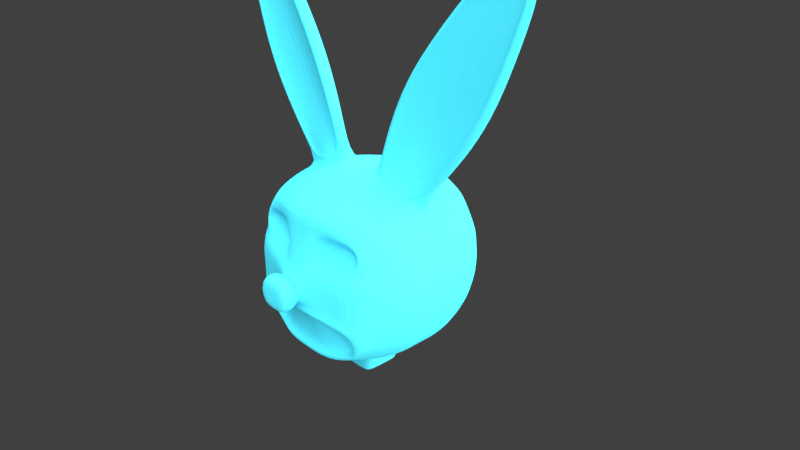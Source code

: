 # Source: cartoon_mirror.blend  (saved by Blender 2.79.0; exported with 4.5.12 LTS)
import bpy
from mathutils import Matrix  # noqa: F401  (used for matrix-valued properties, if any)

bpy.ops.wm.read_factory_settings(use_empty=True)
scene = bpy.context.scene
scene.name = 'Scene'

# ---- collections
col_collection_1 = bpy.data.collections.new('Collection 1'); scene.collection.children.link(col_collection_1)

# ---- materials (node trees are filled in below, after node groups)
mat_bunny = bpy.data.materials.new('Bunny')
mat_bunny.alpha_threshold = 0.0
mat_bunny.diffuse_color = (0.05733, 0.615, 1.0, 1.0)
mat_bunny.roughness = 0.5
mat_bunny.line_color = (0.0, 0.0, 0.0, 1.0)

# ---- material node trees

# ---- world
world_world = bpy.data.worlds.new('World'); scene.world = world_world
world_world.color = (0.05088, 0.05088, 0.05088)
world_world.use_sun_shadow = False
world_world.sun_shadow_jitter_overblur = 0.0
world_world.cycles.sampling_method = 'MANUAL'

# ---- cameras
cam_camera = bpy.data.cameras.new('Camera')
cam_camera.clip_end = 100.0
cam_camera.lens = 35.0
cam_camera.sensor_width = 32.0
cam_camera.sensor_height = 18.0
cam_camera.ortho_scale = 7.314
cam_camera.dof.focus_distance = 0.0

# ---- lights
light_lamp = bpy.data.lights.new('Lamp', 'SUN')
light_lamp.color = (1.0, 0.9656, 0.7231)
light_lamp.transmission_factor = 0.0
light_lamp.cutoff_distance = 30.0
light_lamp.angle = 3.122
light_lamp.shadow_buffer_clip_start = 1.001
light_lamp.shadow_soft_size = 100.0
light_lamp.shadow_cascade_max_distance = 1000.0

# ---- meshes
me_cube = bpy.data.meshes.new('Cube')
me_cube.from_pydata([(0.9142, 0.9142, -0.6667), (0.7313, -0.8433, -0.7313), (0.1742, -1.477, 0.2234), (0.1742, -1.477, -0.2234), (0.8635, 0.8635, 0.8635), (0.8908, -0.7185, 0.8769), (0.0, -1.477, -0.2234), (0.0, -1.477, 0.2234), (1.087, 0.3622, -0.7815), (1.087, -0.3622, -0.7815), (0.1742, -1.362, -0.2234), (0.1742, -1.362, 0.2234), (0.941, 0.3333, 1.0), (0.941, -0.3333, 1.0), (0.0, -1.362, -0.2234), (0.0, -1.362, 0.2234), (0.3333, 1.0, -1.0), (0.0, -1.288, 0.16), (0.328, -1.051, -0.9401), (0.0, -1.288, -0.16), (0.2025, 1.003, 1.02), (0.1454, -1.288, -0.16), (0.3333, -1.067, 1.0), (0.1454, -1.288, 0.16), (0.0, 1.061, 0.8467), (0.2716, 0.302, 1.194), (0.0, -1.061, 0.7813), (0.2804, -0.4078, 1.253), (0.2476, 0.2593, -1.635), (1.097, -0.3658, 0.7546), (0.2149, -0.2593, -1.635), (1.097, 0.3658, 0.7546), (1.0, 1.0, -0.3333), (1.015, 1.0, 0.234), (0.8055, -0.9284, -0.462), (1.003, -1.003, 0.234), (0.3213, -0.9476, 0.6274), (0.3536, 1.061, 0.8467), (0.7315, -0.8389, 0.5905), (0.9204, 0.9204, 0.6425), (0.0, -1.169, 0.2594), (0.0, 1.206, 0.4809), (0.2771, -0.98, 0.4365), (1.206, -0.402, 0.4809), (1.249, 0.4112, 0.2887), (1.234, 0.4112, -0.4112), (1.249, -0.4112, 0.2887), (1.234, -0.4112, -0.4112), (0.4112, 1.234, -0.4112), (0.4112, 1.234, 0.4112), (1.206, 0.402, 0.4809), (0.402, 1.206, 0.4809), (0.1454, -1.234, 0.16), (0.1454, -1.234, -0.16), (0.7535, -0.8586, 0.515), (0.9839, 0.9839, 0.3961), (1.788e-07, 1.0, -1.0), (0.0, -1.051, -0.9399), (2.384e-07, 1.0, 1.0), (0.0, -1.067, 1.0), (0.0, 0.3158, 1.185), (-2.682e-07, -0.4112, 1.234), (0.0, 0.3703, -1.272), (0.0, -0.3703, -1.272), (0.0, -1.251, -0.2201), (0.0, -1.234, 0.16), (2.98e-07, 1.234, 0.4112), (2.682e-07, 1.234, -0.4112), (0.1493, -1.538, 0.1596), (0.0, -1.538, 0.1596), (0.1493, -1.538, -0.1596), (0.0, -1.538, -0.1596), (0.0, -1.538, -5.96e-08), (0.2643, -1.477, -4.47e-08), (0.2355, -1.288, -1.49e-08), (1.051, 1.0, 0.0), (1.011, -1.01, 0.0), (0.2394, -1.538, -5.96e-08), (0.2643, -1.362, -2.98e-08), (1.285, 0.4112, 0.0), (1.285, -0.4112, 0.0), (0.4112, 1.234, 0.0), (0.1762, -1.234, 0.0), (2.831e-07, 1.234, 0.0), (0.2082, -1.061, 0.7813), (0.09141, -1.169, 0.2594), (0.864, -0.9212, 0.7564), (0.928, -0.9473, 0.3961), (0.2391, -1.03, 0.7391), (0.1422, -1.118, 0.3079), (0.8126, -0.8827, 0.6885), (0.8802, -0.9231, 0.4286), (0.2809, -0.9887, 0.6823), (0.2108, -1.048, 0.3733), (0.7714, -0.8611, 0.6387), (0.8158, -0.891, 0.4725), (0.9142, -0.9142, -0.6667), (0.3333, -1.0, -1.0), (1.0, -1.0, -0.3333), (0.1377, -1.253, -0.2208), (-5.96e-08, -1.0, -1.0), (0.0, -1.234, -0.16), (0.814, -0.9231, -0.814), (0.3232, -1.072, -0.8855), (0.9272, -1.04, -0.3815), (0.1306, -1.244, -0.2762), (0.0, -1.07, -0.8851), (0.0, -1.24, -0.275), (0.7689, -0.9508, -0.7689), (0.3192, -0.958, -0.84), (0.8608, -1.05, -0.4254), (0.1248, -1.106, -0.3224), (0.0, -0.9558, -0.8394), (0.0, -1.1, -0.3206), (1.087, 0.1207, -0.7815), (1.087, -0.1207, -0.7815), (0.941, 0.05968, 1.0), (0.9214, -0.09248, 1.104), (1.097, 0.1219, 0.7546), (1.097, -0.1219, 0.7546), (0.3703, -0.1371, -1.272), (0.3703, 0.1371, -1.272), (0.2753, 0.006784, 1.219), (0.386, -0.1382, 1.291), (1.234, 0.1371, -0.4112), (1.234, -0.1371, -0.4112), (1.249, 0.1371, 0.2887), (1.249, -0.1371, 0.2887), (1.206, 0.134, 0.4809), (1.206, -0.134, 0.4809), (-8.941e-08, 0.07344, 1.201), (-1.788e-07, -0.1689, 1.217), (0.0, -0.1507, -1.635), (0.0, 0.1507, -1.635), (1.285, 0.1371, 0.0), (1.285, -0.1371, 0.0), (0.5939, 0.3202, 1.119), (0.5982, -0.368, 1.148), (0.5984, 0.9318, -0.9318), (0.5984, -0.9318, -0.9318), (0.5206, 0.936, 0.9631), (0.5796, -0.9505, 0.9494), (0.7056, 0.3723, -1.117), (0.7056, -0.3723, -1.117), (0.5257, -0.9799, 0.7533), (0.5727, -1.117, -0.2467), (0.5727, -1.117, 0.2467), (0.7056, 1.117, 0.3723), (0.7056, 1.117, -0.3723), (0.6929, 1.095, 0.4385), (0.5097, -1.058, 0.3277), (0.6263, 0.9799, 0.7861), (0.7056, 1.117, 0.0), (0.5727, -1.117, 0.0), (0.5259, -0.9563, 0.7138), (0.5112, -1.02, 0.3682), (0.5262, -0.9249, 0.6605), (0.5133, -0.9697, 0.4229), (0.5264, -0.8932, 0.6089), (0.5153, -0.9193, 0.4757), (0.571, -0.9872, -0.8771), (0.5324, -1.147, -0.3011), (0.5461, -1.011, -0.8272), (0.4957, -1.147, -0.3508), (0.5252, -0.9006, -0.7857), (0.4651, -1.017, -0.3922), (0.5949, 0.16, 1.126), (0.6276, -0.2121, 1.225), (0.7056, 0.1241, -1.117), (0.7056, -0.1241, -1.117), (2.38, 0.1368, 4.044), (2.295, 0.05323, 3.985), (2.145, 0.1181, 4.121), (2.163, 0.03433, 4.033), (2.258, 0.1722, 4.088), (2.23, 0.02023, 4.012), (0.9176, 0.09125, 2.759), (1.418, 0.3311, 2.613), (1.885, -0.04598, 2.452), (0.9918, -0.123, 2.729), (1.96, 0.1741, 2.416), (1.465, 0.1113, 3.46), (2.16, 0.0006671, 3.233), (1.533, -0.05692, 3.42), (2.239, 0.1728, 3.206), (1.836, 0.2893, 3.352), (1.117, 0.3025, 2.073), (0.6247, 0.06641, 2.217), (1.582, -0.06923, 1.927), (0.7048, -0.1428, 2.197), (1.651, 0.1479, 1.88), (0.8556, 0.2401, 1.6), (0.4342, 0.03815, 1.723), (1.248, -0.08321, 1.486), (0.5168, -0.1438, 1.707), (1.312, 0.1079, 1.434), (1.764, 0.1187, 3.803), (2.27, 0.02505, 3.627), (1.826, -0.01937, 3.755), (2.351, 0.1653, 3.61), (2.046, 0.2536, 3.721), (0.5972, -0.2077, 1.141), (0.941, -0.05968, 1.0), (0.2767, -0.1125, 1.229), (2.259, 0.04241, 4.094), (2.38, 0.09466, 4.044), (2.146, 0.076, 4.125), (2.351, 0.06013, 3.61), (1.766, 0.01355, 3.812), (1.651, -0.03603, 1.88), (1.96, -0.01284, 2.416), (0.627, -0.1175, 2.232), (0.9199, -0.09563, 2.774), (2.239, 0.03399, 3.206), (1.466, -0.02746, 3.472), (1.312, -0.04949, 1.434), (0.4361, -0.1192, 1.736), (0.8587, 0.01912, 1.621), (0.6276, -0.1646, 1.225), (1.839, 0.0842, 3.37), (1.422, 0.09516, 2.637), (0.9918, -0.06631, 2.729), (1.885, 0.01071, 2.452), (2.048, 0.08812, 3.735), (1.533, -0.0002309, 3.42), (2.16, 0.05736, 3.233), (1.121, 0.08323, 2.098), (1.582, -0.01254, 1.927), (0.7048, -0.08607, 2.197), (0.5168, -0.08709, 1.707), (1.248, -0.02652, 1.486), (2.23, 0.06769, 4.012), (1.826, 0.03732, 3.755), (2.27, 0.08174, 3.627), (0.9214, -0.03579, 1.104), (0.386, -0.08149, 1.291), (2.295, 0.1099, 3.985), (2.163, 0.09102, 4.033), (0.4112, 0.1371, -1.214), (0.4112, 0.4112, -1.214), (0.0, 0.4112, -1.214), (0.3784, -0.4112, -1.214), (0.0, -0.4112, -1.214), (0.4112, -0.1371, -1.214), (0.3248, 0.1371, -1.374), (0.3703, 0.3703, -1.272), (0.0, 0.3248, -1.374), (0.3375, -0.3703, -1.272), (0.0, -0.3248, -1.374), (0.3248, -0.1371, -1.374), (0.2786, 0.1371, -1.48), (0.3248, 0.3248, -1.374), (0.0, 0.2786, -1.48), (0.292, -0.3248, -1.374), (0.0, -0.2786, -1.48), (0.2786, -0.1371, -1.48), (0.2476, 0.1507, -1.635), (0.2786, 0.2786, -1.48), (0.0, 0.2593, -1.635), (0.2458, -0.2786, -1.48), (0.0, -0.2593, -1.635), (0.2476, -0.1507, -1.635)], [], [(147, 152, 81, 49), (2, 7, 69, 68), (29, 13, 5, 86), (6, 3, 70, 71), (11, 15, 7, 2), (32, 75, 79, 45), (49, 81, 83, 66), (23, 17, 15, 11), (39, 4, 12, 31), (119, 202, 13, 29), (78, 11, 2, 73), (14, 10, 3, 6), (70, 77, 72, 71), (73, 2, 68, 77), (169, 143, 241, 243), (85, 84, 26, 40), (138, 142, 239, 16), (52, 65, 17, 23), (201, 203, 27, 137), (140, 151, 37, 20), (140, 20, 25, 136), (129, 119, 29, 43), (148, 138, 16, 48), (82, 52, 23, 74), (144, 141, 22, 84), (20, 37, 24, 58), (137, 27, 22, 141), (159, 158, 36, 42), (143, 139, 97, 241), (74, 23, 11, 78), (43, 29, 86, 87), (52, 85, 40, 65), (164, 165, 111, 109), (153, 146, 52, 82), (55, 39, 31, 50), (37, 51, 41, 24), (149, 147, 49, 51), (152, 148, 48, 81), (115, 125, 47, 9), (135, 127, 46, 80), (0, 32, 45, 8), (75, 33, 44, 79), (19, 21, 10, 14), (151, 149, 51, 37), (125, 135, 80, 47), (33, 55, 50, 44), (77, 68, 69, 72), (146, 150, 85, 52), (47, 80, 76, 98), (127, 129, 43, 46), (145, 153, 82, 53), (46, 43, 87, 35), (9, 47, 98, 96), (80, 46, 35, 76), (81, 48, 67, 83), (51, 49, 66, 41), (101, 53, 21, 19), (109, 111, 113, 112), (241, 97, 100, 242), (27, 61, 59, 22), (84, 22, 59, 26), (48, 16, 56, 67), (20, 58, 60, 25), (203, 131, 61, 27), (16, 239, 240, 56), (261, 30, 260, 132), (21, 74, 78, 10), (53, 82, 74, 21), (3, 73, 77, 70), (10, 78, 73, 3), (89, 88, 84, 85), (154, 90, 86, 144), (155, 89, 85, 150), (90, 91, 87, 86), (93, 92, 88, 89), (156, 94, 90, 154), (157, 93, 89, 155), (94, 95, 91, 90), (42, 36, 92, 93), (158, 38, 94, 156), (159, 42, 93, 157), (38, 54, 95, 94), (160, 18, 97, 139), (104, 102, 96, 98), (161, 104, 98, 145), (18, 57, 100, 97), (64, 99, 53, 101), (162, 103, 18, 160), (110, 108, 102, 104), (163, 110, 104, 161), (103, 106, 57, 18), (107, 105, 99, 64), (164, 109, 103, 162), (34, 1, 108, 110), (165, 34, 110, 163), (109, 112, 106, 103), (113, 111, 105, 107), (28, 256, 133, 258), (256, 261, 132, 133), (25, 60, 130, 122), (122, 130, 131, 203), (44, 50, 128, 126), (126, 128, 129, 127), (45, 79, 134, 124), (124, 134, 135, 125), (79, 44, 126, 134), (134, 126, 127, 135), (8, 45, 124, 114), (114, 124, 125, 115), (50, 31, 118, 128), (128, 118, 119, 129), (136, 25, 122, 166), (182, 197, 233, 225), (142, 168, 238, 239), (168, 169, 243, 238), (31, 12, 116, 118), (118, 116, 202, 119), (114, 115, 169, 168), (8, 114, 168, 142), (200, 196, 172, 174), (12, 136, 166, 116), (111, 165, 163, 105), (1, 164, 162, 108), (105, 163, 161, 99), (108, 162, 160, 102), (99, 161, 145, 53), (102, 160, 139, 96), (54, 159, 157, 95), (36, 158, 156, 92), (95, 157, 155, 91), (92, 156, 154, 88), (91, 155, 150, 87), (88, 154, 144, 84), (98, 76, 153, 145), (35, 87, 150, 146), (39, 55, 149, 151), (75, 32, 148, 152), (55, 33, 147, 149), (76, 35, 146, 153), (1, 34, 165, 164), (9, 96, 139, 143), (54, 38, 158, 159), (13, 137, 141, 5), (86, 5, 141, 144), (32, 0, 138, 148), (4, 140, 136, 12), (4, 39, 151, 140), (202, 201, 137, 13), (0, 8, 142, 138), (115, 9, 143, 169), (33, 75, 152, 147), (174, 172, 206, 204), (170, 174, 204, 205), (196, 208, 206, 172), (188, 178, 222, 227), (207, 199, 170, 205), (199, 200, 174, 170), (190, 186, 177, 180), (209, 190, 180, 210), (194, 123, 235, 229), (187, 211, 212, 176), (186, 187, 176, 177), (173, 198, 232, 237), (180, 177, 185, 184), (210, 180, 184, 213), (117, 193, 230, 234), (176, 212, 214, 181), (177, 176, 181, 185), (197, 171, 236, 233), (189, 194, 229, 228), (191, 192, 187, 186), (192, 216, 211, 187), (175, 173, 237, 231), (215, 195, 190, 209), (195, 191, 186, 190), (116, 166, 191, 195), (202, 116, 195, 215), (193, 188, 227, 230), (122, 203, 216, 192), (166, 122, 192, 191), (171, 175, 231, 236), (184, 185, 200, 199), (213, 184, 199, 207), (183, 179, 221, 224), (181, 214, 208, 196), (185, 181, 196, 200), (123, 167, 218, 235), (117, 167, 201, 202), (167, 123, 203, 201), (175, 171, 205, 204), (173, 175, 204, 206), (171, 197, 207, 205), (198, 173, 206, 208), (178, 188, 209, 210), (189, 179, 212, 211), (182, 178, 210, 213), (179, 183, 214, 212), (188, 193, 215, 209), (194, 189, 211, 216), (193, 117, 202, 215), (123, 194, 216, 203), (197, 182, 213, 207), (183, 198, 208, 214), (223, 233, 236, 231), (232, 223, 231, 237), (228, 226, 220, 221), (226, 227, 222, 220), (221, 220, 219, 224), (220, 222, 225, 219), (217, 230, 227, 226), (229, 217, 226, 228), (235, 218, 217, 229), (218, 234, 230, 217), (224, 219, 223, 232), (219, 225, 233, 223), (179, 189, 228, 221), (167, 117, 234, 218), (198, 183, 224, 232), (178, 182, 225, 222), (121, 245, 239, 238), (245, 62, 240, 239), (63, 247, 241, 242), (247, 120, 243, 241), (120, 121, 238, 243), (244, 251, 245, 121), (251, 246, 62, 245), (248, 253, 247, 63), (253, 249, 120, 247), (249, 244, 121, 120), (250, 257, 251, 244), (257, 252, 246, 251), (254, 259, 253, 248), (259, 255, 249, 253), (255, 250, 244, 249), (256, 28, 257, 250), (28, 258, 252, 257), (260, 30, 259, 254), (30, 261, 255, 259), (261, 256, 250, 255)])
me_cube.materials.append(mat_bunny)
me_cube.use_remesh_preserve_volume = False
me_cube.use_remesh_preserve_attributes = False
me_cube.use_mirror_vertex_groups = False
me_cube.update()

# ---- objects
ob_cube = bpy.data.objects.new('Cube', me_cube)
ob_lamp = bpy.data.objects.new('Lamp', light_lamp)
ob_camera = bpy.data.objects.new('Camera', cam_camera)

# ---- transforms, parenting, visibility, modifiers, constraints
ob_cube.location = (0.0, 0.0, 0.0)
ob_cube.lock_rotations_4d = False
ob_cube.empty_display_type = 'ARROWS'
ob_cube.lineart.crease_threshold = 0.0
_m = ob_cube.modifiers.new('Mirror', 'MIRROR')
_m.use_clip = True
_m = ob_cube.modifiers.new('Subsurf', 'SUBSURF')
_m.uv_smooth = 'PRESERVE_CORNERS'
_m.quality = 2
_m.levels = 2
_m.show_only_control_edges = False
ob_lamp.location = (4.076, 1.005, 5.904)
ob_lamp.rotation_euler = (0.6503, 0.05522, 1.866)
ob_lamp.lock_rotations_4d = False
ob_lamp.empty_display_type = 'ARROWS'
ob_lamp.color = (0.0, 0.0, 0.0, 0.0)
ob_lamp.lineart.crease_threshold = 0.0
ob_camera.location = (7.481, -6.508, 5.344)
ob_camera.rotation_euler = (1.109, 0.0, 0.8149)
ob_camera.lock_rotations_4d = False
ob_camera.empty_display_type = 'ARROWS'
ob_camera.color = (0.0, 0.0, 0.0, 0.0)
ob_camera.display_type = 'WIRE'
ob_camera.lineart.crease_threshold = 0.0

# ---- collection membership
col_collection_1.objects.link(ob_cube)
col_collection_1.objects.link(ob_lamp)
col_collection_1.objects.link(ob_camera)

# ---- scene / render settings (as saved in the file)
scene.camera = ob_camera
scene.frame_start = 1; scene.frame_end = 250; scene.frame_set(1)
scene.render.engine = 'CYCLES'
scene.render.resolution_percentage = 50
scene.render.dither_intensity = 0.0
scene.cycles.use_denoising = False
scene.cycles.samples = 128
scene.cycles.sampling_pattern = 'TABULATED_SOBOL'
scene.cycles.use_adaptive_sampling = False
scene.cycles.use_light_tree = False
scene.cycles.blur_glossy = 0.0
scene.cycles.sample_clamp_indirect = 0.0
scene.view_settings.view_transform = 'Standard'
bpy.context.view_layer.update()
